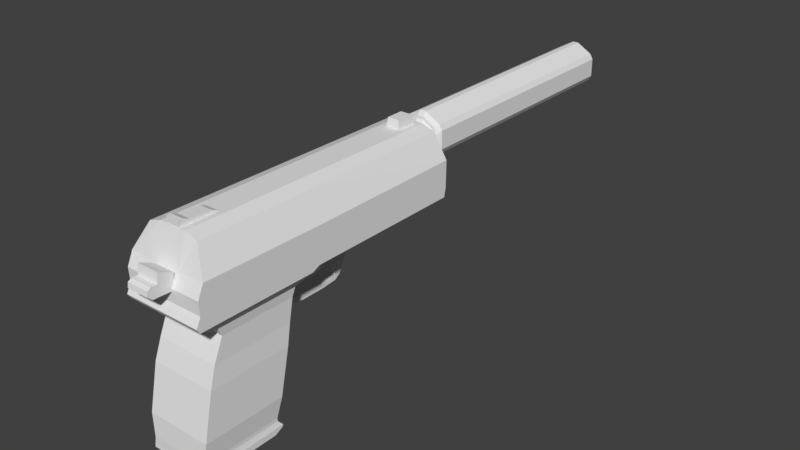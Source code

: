 # Source: usp.blend  (saved by Blender 2.77.0; exported with 4.5.12 LTS)
import bpy
from mathutils import Matrix  # noqa: F401  (used for matrix-valued properties, if any)

bpy.ops.wm.read_factory_settings(use_empty=True)
scene = bpy.context.scene
scene.name = 'Scene'

# ---- collections
col_collection_1 = bpy.data.collections.new('Collection 1'); scene.collection.children.link(col_collection_1)

# ---- world
world_world = bpy.data.worlds.new('World'); scene.world = world_world
world_world.color = (0.05088, 0.05088, 0.05088)
world_world.use_sun_shadow = False
world_world.sun_shadow_jitter_overblur = 0.0
world_world.cycles.sampling_method = 'MANUAL'

# ---- meshes
me_circle = bpy.data.meshes.new('Circle')
me_circle.from_pydata([(-2.471e-16, 3.43, -0.1914), (-0.3695, 3.43, 0.02192), (-0.3695, 3.43, 0.4486), (-2.471e-16, 3.43, 0.662), (0.3695, 3.43, 0.4486), (0.3695, 3.43, 0.02192), (-2.471e-16, 7.909, -0.1914), (-0.3695, 7.909, 0.02192), (-0.3695, 7.909, 0.4486), (-2.471e-16, 7.909, 0.662), (0.3695, 7.909, 0.4486), (0.3695, 7.909, 0.02192), (-2.471e-16, 3.414, -0.05624), (-0.2281, 3.414, 0.07543), (-0.2281, 3.414, 0.3388), (-2.471e-16, 3.414, 0.4704), (0.2281, 3.414, 0.3388), (0.2281, 3.414, 0.07543), (-2.471e-16, 3.164, -0.05624), (-0.2281, 3.164, 0.07543), (-0.2281, 3.164, 0.3388), (-2.471e-16, 3.164, 0.4704), (0.2281, 3.164, 0.3388), (0.2281, 3.164, 0.07543)], [], [(0, 6, 11, 5), (4, 10, 9, 3), (2, 8, 7, 1), (5, 11, 10, 4), (3, 9, 8, 2), (1, 7, 6, 0), (7, 8, 9, 10, 11, 6), (5, 17, 12, 0), (3, 15, 16, 4), (1, 13, 14, 2), (4, 16, 17, 5), (2, 14, 15, 3), (0, 12, 13, 1), (17, 23, 18, 12), (15, 21, 22, 16), (13, 19, 20, 14), (16, 22, 23, 17), (14, 20, 21, 15), (12, 18, 19, 13), (19, 18, 23, 22, 21, 20)])
me_circle.use_remesh_preserve_volume = False
me_circle.use_remesh_preserve_attributes = False
me_circle.use_mirror_x = True
me_circle.update()
me_cube_002 = bpy.data.meshes.new('Cube.002')
me_cube_002.from_pydata([(-0.2218, -0.07039, -1.253), (0.2218, -0.07039, -1.253), (-0.2218, 0.002866, -0.8866), (0.2218, 0.002866, -0.8866), (-0.144, 0.1388, -1.241), (0.144, 0.1388, -1.241), (-0.144, 0.1653, -1.128), (0.144, 0.1653, -1.128), (-0.144, 0.3674, -1.295), (0.144, 0.3674, -1.295), (-0.144, 0.3839, -1.241), (0.144, 0.3839, -1.241), (-0.144, 0.613, -1.344), (0.144, 0.613, -1.344), (-0.144, 0.6215, -1.235), (0.144, 0.6215, -1.235), (-0.144, 1.032, -1.34), (0.144, 1.032, -1.34), (-0.144, 1.027, -1.273), (0.144, 1.027, -1.273), (-0.144, 1.293, -1.316), (0.144, 1.293, -1.316), (-0.144, 1.282, -1.242), (0.144, 1.282, -1.242), (-0.144, 1.389, -1.247), (0.144, 1.389, -1.247), (-0.144, 1.305, -1.196), (0.144, 1.305, -1.196), (-0.144, 1.554, -0.8824), (0.144, 1.554, -0.8824), (-0.144, 1.429, -0.8416), (0.144, 1.429, -0.8416), (-0.144, 1.666, -0.6229), (0.144, 1.666, -0.6229), (-0.144, 1.486, -0.6076), (0.144, 1.486, -0.6076), (-0.1952, 1.748, -0.501), (0.1952, 1.748, -0.501), (-0.1952, 1.317, -0.5004), (0.1952, 1.317, -0.5004), (-0.1853, -1.849, -0.1531), (-0.1853, -1.861, 0.02658), (-0.1853, -1.617, -0.1643), (-0.1853, -1.608, -0.006664), (0.1853, -1.849, -0.1531), (0.1853, -1.861, 0.02658), (0.1853, -1.617, -0.1643), (0.1853, -1.608, -0.006664), (-0.1853, -1.839, 0.1895), (-0.1853, -1.599, 0.08537), (0.1853, -1.599, 0.08537), (0.1853, -1.839, 0.1895), (-0.1853, -1.951, -0.1513), (-0.1853, -1.962, 0.02839), (0.1853, -1.962, 0.02839), (0.1853, -1.951, -0.1513), (-0.1853, -2.03, -0.08394), (-0.1853, -2.017, -0.004061), (0.1853, -2.017, -0.004061), (0.1853, -2.03, -0.08394), (-0.1102, -1.198, 0.5859), (-0.1102, -1.218, 0.6439), (-0.1102, -0.7568, 0.5841), (-0.1102, -0.863, 0.629), (0.1102, -1.198, 0.5859), (0.1102, -1.218, 0.6439), (0.1102, -0.7568, 0.5841), (0.1102, -0.863, 0.629), (-0.1102, -1.328, 0.5859), (-0.1102, -1.329, 0.6932), (0.1102, -1.329, 0.6932), (0.1102, -1.328, 0.5859), (-0.1102, -1.399, 0.5853), (-0.1102, -1.4, 0.6926), (0.1102, -1.4, 0.6926), (0.1102, -1.399, 0.5853), (-0.1156, 2.763, 0.5327), (-0.1025, 2.786, 0.7087), (-0.1156, 3.119, 0.5327), (-0.1025, 3.088, 0.7087), (0.1156, 2.763, 0.5327), (0.1025, 2.786, 0.7087), (0.1156, 3.119, 0.5327), (0.1025, 3.088, 0.7087)], [], [(0, 2, 6, 4), (4, 6, 10, 8), (1, 0, 4, 5), (3, 1, 5, 7), (2, 3, 7, 6), (9, 8, 12, 13), (5, 4, 8, 9), (7, 5, 9, 11), (6, 7, 11, 10), (15, 13, 17, 19), (11, 9, 13, 15), (10, 11, 15, 14), (8, 10, 14, 12), (16, 18, 22, 20), (14, 15, 19, 18), (12, 14, 18, 16), (13, 12, 16, 17), (23, 21, 25, 27), (17, 16, 20, 21), (19, 17, 21, 23), (18, 19, 23, 22), (26, 27, 31, 30), (22, 23, 27, 26), (20, 22, 26, 24), (21, 20, 24, 25), (28, 30, 34, 32), (24, 26, 30, 28), (25, 24, 28, 29), (27, 25, 29, 31), (35, 33, 37, 39), (29, 28, 32, 33), (31, 29, 33, 35), (30, 31, 35, 34), (34, 35, 39, 38), (32, 34, 38, 36), (33, 32, 36, 37), (41, 43, 42, 40), (43, 47, 46, 42), (47, 45, 44, 46), (45, 41, 53, 54), (40, 42, 46, 44), (43, 41, 48, 49), (51, 50, 49, 48), (41, 45, 51, 48), (47, 43, 49, 50), (45, 47, 50, 51), (52, 55, 59, 56), (44, 45, 54, 55), (41, 40, 52, 53), (40, 44, 55, 52), (58, 57, 56, 59), (55, 54, 58, 59), (54, 53, 57, 58), (53, 52, 56, 57), (61, 63, 62, 60), (63, 67, 66, 62), (67, 65, 64, 66), (61, 60, 68, 69), (60, 62, 66, 64), (65, 67, 63, 61), (71, 70, 74, 75), (60, 64, 71, 68), (65, 61, 69, 70), (64, 65, 70, 71), (74, 73, 72, 75), (70, 69, 73, 74), (69, 68, 72, 73), (68, 71, 75, 72), (77, 79, 78, 76), (79, 83, 82, 78), (83, 81, 80, 82), (81, 77, 76, 80), (76, 78, 82, 80), (81, 83, 79, 77)])
me_cube_002.use_remesh_preserve_volume = False
me_cube_002.use_remesh_preserve_attributes = False
me_cube_002.use_mirror_x = True
me_cube_002.update()
me_cube_001 = bpy.data.meshes.new('Cube.001')
me_cube_001.from_pydata([(-0.5271, -1.635, -2.939), (-0.5271, -1.676, -2.897), (-0.5271, -0.4117, -2.934), (-0.5271, -0.277, -2.868), (0.5271, -1.635, -2.939), (0.5271, -1.676, -2.897), (0.5271, -0.4117, -2.934), (0.5271, -0.277, -2.868), (-0.5271, -1.673, -2.842), (-0.5271, -0.2573, -2.833), (0.5271, -0.2573, -2.833), (0.5271, -1.673, -2.842), (-0.5053, -1.674, -2.74), (-0.5053, -0.3345, -2.745), (0.5053, -0.3345, -2.745), (0.5053, -1.674, -2.74), (-0.5053, -1.673, -2.684), (-0.5053, -0.3412, -2.689), (0.5053, -0.3412, -2.689), (0.5053, -1.673, -2.684), (-0.5489, -1.652, -2.339), (-0.5489, -0.2678, -2.344), (0.5489, -0.2678, -2.344), (0.5489, -1.652, -2.339), (-0.5489, -1.493, -1.585), (-0.5489, -0.1008, -1.59), (0.5489, -0.1008, -1.59), (0.5489, -1.493, -1.585), (-0.5321, -1.381, -1.248), (-0.5321, -0.02862, -1.253), (0.5321, -0.02862, -1.253), (0.5321, -1.381, -1.248), (-0.5321, -1.22, -0.8814), (-0.5321, 0.04463, -0.8866), (0.5321, 0.04463, -0.8866), (0.5321, -1.22, -0.8814), (-0.5489, -1.287, -0.7376), (-0.5489, 0.08706, -0.7428), (0.5489, 0.08706, -0.7428), (0.5489, -1.287, -0.7376), (-0.6714, -1.669, -0.573), (-0.6714, 0.3102, -0.5781), (0.6714, 0.3102, -0.5781), (0.6714, -1.669, -0.573), (-0.6714, -1.717, -0.4988), (-0.6714, 0.4472, -0.5178), (0.6714, 0.4472, -0.5178), (0.6714, -1.717, -0.4988), (-0.6714, -1.643, -0.3425), (-0.6714, 0.4498, -0.3615), (0.6714, 0.4498, -0.3615), (0.6714, -1.643, -0.3425), (-0.6714, -1.655, -0.1252), (-0.6714, 0.4485, -0.1443), (0.6714, 0.4485, -0.1443), (0.6714, -1.655, -0.1252), (-0.6714, -1.555, 0.09126), (-0.6714, 0.4984, 0.07222), (0.6714, 0.4984, 0.07222), (0.6714, -1.555, 0.09126), (-0.4442, -1.402, 0.5173), (-0.4442, 0.5887, 0.5026), (0.4442, 0.5887, 0.5026), (0.4442, -1.402, 0.5173), (-0.6714, 3.179, -0.5172), (0.6714, 3.179, -0.5172), (-0.6714, 3.212, -0.3571), (0.6714, 3.212, -0.3571), (-0.6714, 3.215, -0.139), (0.6714, 3.215, -0.139), (-0.6714, 3.217, 0.08265), (0.6714, 3.217, 0.08265), (-0.4442, 3.2, 0.4867), (0.4442, 3.2, 0.4867), (-0.2238, -0.277, -2.868), (0.2238, -0.277, -2.868), (0.2238, -0.4117, -2.934), (-0.2238, -0.4117, -2.934), (0.2238, -1.676, -2.897), (-0.2238, -1.676, -2.897), (-0.2238, -1.635, -2.939), (0.2238, -1.635, -2.939), (-0.2238, -0.2573, -2.833), (0.2238, -0.2573, -2.833), (0.2238, -1.673, -2.842), (-0.2238, -1.673, -2.842), (-0.2238, -0.3345, -2.745), (0.2238, -0.3345, -2.745), (0.2238, -1.674, -2.74), (-0.2238, -1.674, -2.74), (-0.2238, -0.3412, -2.689), (0.2238, -0.3412, -2.689), (0.2238, -1.673, -2.684), (-0.2238, -1.673, -2.684), (-0.2238, -0.2678, -2.344), (0.2238, -0.2678, -2.344), (0.2238, -1.652, -2.339), (-0.2238, -1.652, -2.339), (-0.2238, -0.1008, -1.59), (0.2238, -0.1008, -1.59), (0.2238, -1.493, -1.585), (-0.2238, -1.493, -1.585), (-0.2238, -0.02862, -1.253), (0.2238, -0.02862, -1.253), (0.2238, -1.381, -1.248), (-0.2238, -1.381, -1.248), (-0.2238, 0.04463, -0.8866), (0.2238, 0.04463, -0.8866), (0.2238, -1.22, -0.8814), (-0.2238, -1.22, -0.8814), (-0.2238, 0.08706, -0.7428), (0.2238, 0.08706, -0.7428), (0.2238, -1.287, -0.7376), (-0.2238, -1.287, -0.7376), (-0.2238, 0.3102, -0.5781), (0.2238, 0.3102, -0.5781), (0.2238, -1.669, -0.573), (-0.2238, -1.669, -0.573), (-0.2238, 0.4472, -0.5178), (0.2238, 0.4472, -0.5178), (0.2238, -1.717, -0.4988), (-0.2238, -1.717, -0.4988), (0.2238, -1.643, -0.3425), (-0.2238, -1.643, -0.3425), (0.2238, -1.655, -0.1252), (-0.2238, -1.655, -0.1252), (0.2238, -1.555, 0.07576), (-0.2238, -1.555, 0.07576), (-0.2238, 0.5887, 0.576), (0.2238, 0.5887, 0.576), (0.2238, -1.402, 0.5908), (-0.2238, -1.402, 0.5908), (-0.2238, 3.179, -0.5172), (0.2238, 3.179, -0.5172), (-0.2238, 3.2, 0.5602), (0.2238, 3.2, 0.5602), (-0.2238, 3.212, -0.3571), (0.2238, 3.212, -0.3571), (0.2238, 3.217, 0.06715), (-0.2238, 3.217, 0.06715), (0.2238, 3.215, -0.139), (-0.2238, 3.215, -0.139)], [], [(1, 3, 2, 0), (75, 7, 6, 76), (7, 5, 4, 6), (79, 1, 0, 80), (81, 76, 6, 4), (5, 7, 10, 11), (11, 10, 14, 15), (3, 1, 8, 9), (78, 5, 11, 84), (74, 3, 9, 82), (15, 14, 18, 19), (9, 8, 12, 13), (84, 11, 15, 88), (82, 9, 13, 86), (92, 19, 23, 96), (13, 12, 16, 17), (88, 15, 19, 92), (86, 13, 17, 90), (23, 22, 26, 27), (90, 17, 21, 94), (19, 18, 22, 23), (17, 16, 20, 21), (25, 24, 28, 29), (21, 20, 24, 25), (96, 23, 27, 100), (94, 21, 25, 98), (104, 31, 35, 108), (100, 27, 31, 104), (98, 25, 29, 102), (27, 26, 30, 31), (35, 34, 38, 39), (31, 30, 34, 35), (29, 28, 32, 33), (112, 39, 43, 116), (33, 32, 36, 37), (108, 35, 39, 112), (106, 33, 37, 110), (114, 41, 45, 118), (110, 37, 41, 114), (39, 38, 42, 43), (37, 36, 40, 41), (47, 46, 50, 51), (43, 42, 46, 47), (41, 40, 44, 45), (116, 43, 47, 120), (122, 51, 55, 124), (45, 44, 48, 49), (120, 47, 51, 122), (118, 45, 64, 132), (55, 54, 58, 59), (58, 54, 69, 71), (51, 50, 54, 55), (49, 48, 52, 53), (59, 58, 62, 63), (53, 52, 56, 57), (124, 55, 59, 126), (53, 57, 70, 68), (131, 128, 61, 60), (57, 56, 60, 61), (126, 59, 63, 130), (54, 50, 67, 69), (45, 49, 66, 64), (57, 61, 72, 70), (49, 53, 68, 66), (50, 46, 65, 67), (62, 58, 71, 73), (129, 62, 73, 135), (132, 64, 66, 136), (137, 140, 69, 67), (135, 73, 71, 138), (141, 68, 70, 139), (102, 29, 33, 106), (30, 103, 107, 34), (103, 102, 106, 107), (69, 140, 138, 71), (140, 141, 139, 138), (72, 134, 139, 70), (134, 135, 138, 139), (66, 68, 141, 136), (136, 141, 140, 137), (65, 133, 137, 67), (133, 132, 136, 137), (61, 128, 134, 72), (128, 129, 135, 134), (56, 127, 131, 60), (127, 126, 130, 131), (63, 62, 129, 130), (130, 129, 128, 131), (52, 125, 127, 56), (125, 124, 126, 127), (46, 119, 133, 65), (119, 118, 132, 133), (44, 121, 123, 48), (121, 120, 122, 123), (48, 123, 125, 52), (123, 122, 124, 125), (40, 117, 121, 44), (117, 116, 120, 121), (38, 111, 115, 42), (111, 110, 114, 115), (42, 115, 119, 46), (115, 114, 118, 119), (34, 107, 111, 38), (107, 106, 110, 111), (32, 109, 113, 36), (109, 108, 112, 113), (36, 113, 117, 40), (113, 112, 116, 117), (26, 99, 103, 30), (99, 98, 102, 103), (24, 101, 105, 28), (101, 100, 104, 105), (28, 105, 109, 32), (105, 104, 108, 109), (22, 95, 99, 26), (95, 94, 98, 99), (20, 97, 101, 24), (97, 96, 100, 101), (18, 91, 95, 22), (91, 90, 94, 95), (14, 87, 91, 18), (87, 86, 90, 91), (12, 89, 93, 16), (89, 88, 92, 93), (16, 93, 97, 20), (93, 92, 96, 97), (10, 83, 87, 14), (83, 82, 86, 87), (8, 85, 89, 12), (85, 84, 88, 89), (7, 75, 83, 10), (75, 74, 82, 83), (1, 79, 85, 8), (79, 78, 84, 85), (0, 2, 77, 80), (80, 77, 76, 81), (5, 78, 81, 4), (78, 79, 80, 81), (3, 74, 77, 2), (74, 75, 76, 77)])
me_cube_001.use_remesh_preserve_volume = False
me_cube_001.use_remesh_preserve_attributes = False
me_cube_001.use_mirror_x = True
me_cube_001.update()

# ---- objects
ob_silencer = bpy.data.objects.new('silencer', me_circle)
ob_small_parts = bpy.data.objects.new('small_parts', me_cube_002)
ob_base = bpy.data.objects.new('base', me_cube_001)

# ---- transforms, parenting, visibility, modifiers, constraints
ob_silencer.location = (0.0, 0.0, 2.98e-08)
ob_silencer.scale = (0.2239, 0.2239, 0.2239)
ob_silencer.lineart.crease_threshold = 0.0
ob_silencer.use_mesh_mirror_x = True
_m = ob_silencer.modifiers.new('Bevel', 'BEVEL')
_m.width = 0.099
_m.width_pct = 0.099
_m.limit_method = 'NONE'
_m.spread = 0.0
ob_small_parts.location = (0.0, 0.0, 2.98e-08)
ob_small_parts.scale = (0.2239, 0.2239, 0.2239)
ob_small_parts.lineart.crease_threshold = 0.0
ob_small_parts.use_mesh_mirror_x = True
ob_base.location = (0.0, 0.0, 2.98e-08)
ob_base.scale = (0.2239, 0.2239, 0.2239)
ob_base.lineart.crease_threshold = 0.0
ob_base.use_mesh_mirror_x = True

# ---- collection membership
col_collection_1.objects.link(ob_silencer)
col_collection_1.objects.link(ob_small_parts)
col_collection_1.objects.link(ob_base)

# ---- scene / render settings (as saved in the file)
scene.frame_start = 1; scene.frame_end = 250; scene.frame_set(1)
scene.render.engine = 'BLENDER_EEVEE_NEXT'
scene.render.resolution_percentage = 50
scene.render.dither_intensity = 0.0
scene.cycles.use_denoising = False
scene.cycles.samples = 128
scene.cycles.sampling_pattern = 'TABULATED_SOBOL'
scene.cycles.light_sampling_threshold = 0.0
scene.cycles.use_adaptive_sampling = False
scene.cycles.use_light_tree = False
scene.cycles.blur_glossy = 0.0
scene.cycles.sample_clamp_indirect = 0.0
scene.view_settings.view_transform = 'Standard'
bpy.context.view_layer.update()

# ---- added for rendering (the .blend has no active camera and no usable light): camera, sun
cam_auto = bpy.data.cameras.new('AutoCamera')
cam_auto.lens = 50.0
cam_auto.sensor_width = 36.0
cam_auto.clip_end = 1000.0
ob_auto_camera = bpy.data.objects.new('AutoCamera', cam_auto)
scene.collection.objects.link(ob_auto_camera)
ob_auto_camera.location = (2.2106, -1.99457, 1.51875)
ob_auto_camera.rotation_euler = (1.09748, -7.21219e-08, 0.694738)
scene.camera = ob_auto_camera
light_auto_sun = bpy.data.lights.new('AutoSun', 'SUN')
light_auto_sun.energy = 3.0
light_auto_sun.angle = 0.0523599
ob_auto_sun = bpy.data.objects.new('AutoSun', light_auto_sun)
scene.collection.objects.link(ob_auto_sun)
ob_auto_sun.rotation_euler = (0.872665, 0.174533, 0.523599)
bpy.context.view_layer.update()
